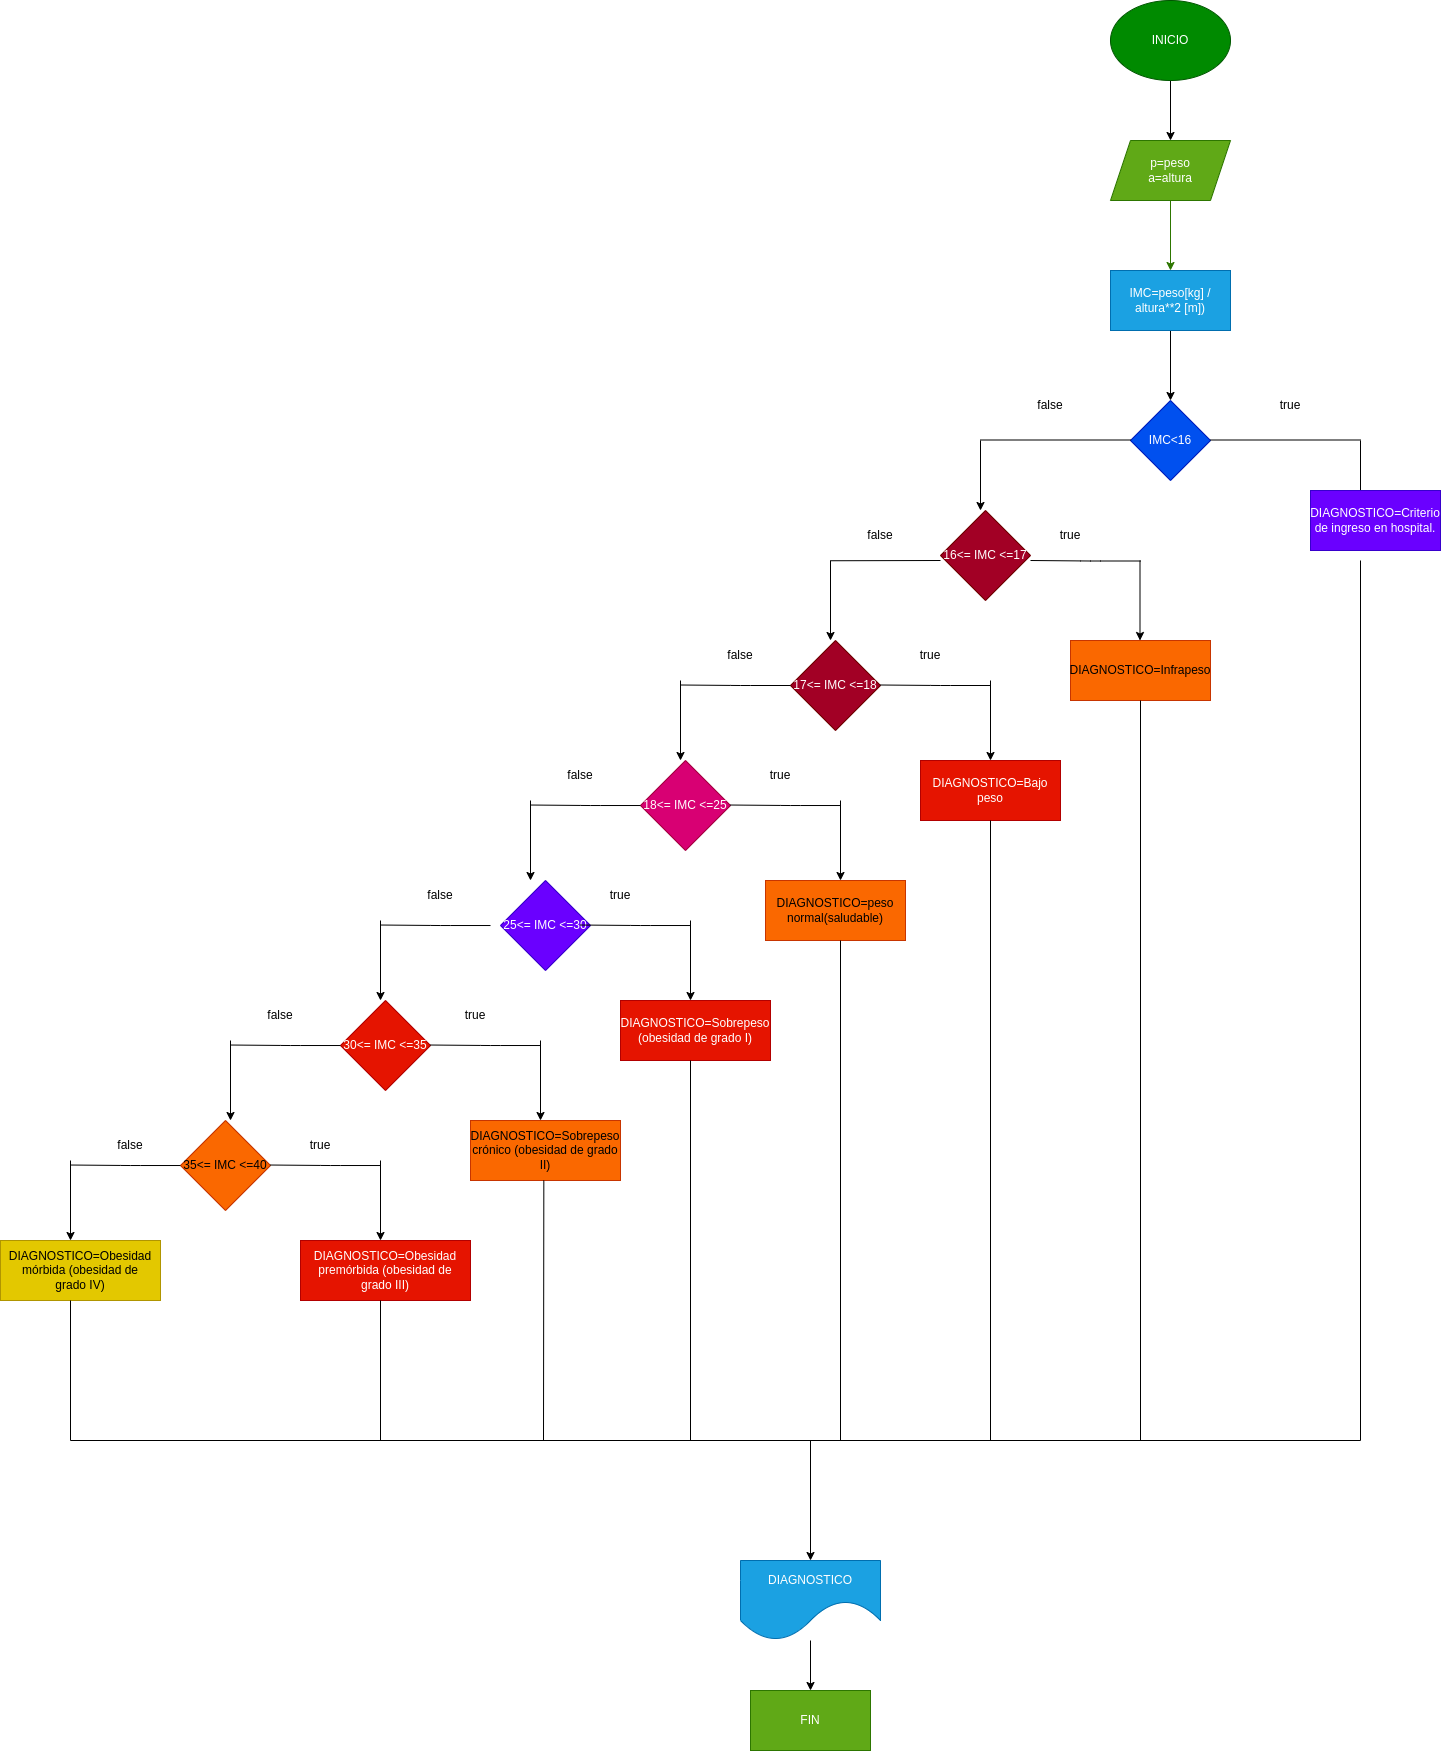

The diagram above was exported from draw.io. Its source (the exported page's mxGraphModel, read from the mxfile embedded in the PNG):
<mxGraphModel dx="2313" dy="1580" grid="1" gridSize="10" guides="1" tooltips="1" connect="1" arrows="1" fold="1" page="1" pageScale="1" pageWidth="827" pageHeight="1169" math="0" shadow="0">
  <root>
    <mxCell id="0" />
    <mxCell id="1" parent="0" />
    <mxCell id="2" value="" style="edgeStyle=none;html=1;" edge="1" parent="1" source="3" target="76">
      <mxGeometry relative="1" as="geometry" />
    </mxCell>
    <mxCell id="3" value="INICIO" style="ellipse;whiteSpace=wrap;html=1;fillColor=#008a00;fontColor=#ffffff;strokeColor=#005700;" vertex="1" parent="1">
      <mxGeometry x="240" y="-80" width="120" height="80" as="geometry" />
    </mxCell>
    <mxCell id="4" value="" style="edgeStyle=none;html=1;exitX=0.5;exitY=1;exitDx=0;exitDy=0;" edge="1" parent="1" source="77">
      <mxGeometry relative="1" as="geometry">
        <mxPoint x="300" y="320" as="targetPoint" />
        <mxPoint x="300" y="260" as="sourcePoint" />
      </mxGeometry>
    </mxCell>
    <mxCell id="5" value="IMC&amp;lt;16" style="rhombus;whiteSpace=wrap;html=1;fillColor=#0050ef;fontColor=#ffffff;strokeColor=#001DBC;" vertex="1" parent="1">
      <mxGeometry x="260" y="320" width="80" height="80" as="geometry" />
    </mxCell>
    <mxCell id="6" value="" style="endArrow=none;html=1;" edge="1" parent="1">
      <mxGeometry width="50" height="50" relative="1" as="geometry">
        <mxPoint x="340" y="359.5" as="sourcePoint" />
        <mxPoint x="490" y="359.5" as="targetPoint" />
      </mxGeometry>
    </mxCell>
    <mxCell id="7" value="" style="edgeStyle=none;html=1;" edge="1" parent="1">
      <mxGeometry relative="1" as="geometry">
        <mxPoint x="490" y="360" as="sourcePoint" />
        <mxPoint x="490" y="420" as="targetPoint" />
      </mxGeometry>
    </mxCell>
    <mxCell id="8" value="DIAGNOSTICO=Criterio de ingreso en hospital." style="rounded=0;whiteSpace=wrap;html=1;fillColor=#6a00ff;fontColor=#ffffff;strokeColor=#3700CC;" vertex="1" parent="1">
      <mxGeometry x="440" y="410" width="130" height="60" as="geometry" />
    </mxCell>
    <mxCell id="9" value="" style="endArrow=none;html=1;" edge="1" parent="1">
      <mxGeometry width="50" height="50" relative="1" as="geometry">
        <mxPoint x="110" y="359.5" as="sourcePoint" />
        <mxPoint x="260" y="359.5" as="targetPoint" />
      </mxGeometry>
    </mxCell>
    <mxCell id="10" value="" style="edgeStyle=none;html=1;" edge="1" parent="1">
      <mxGeometry relative="1" as="geometry">
        <mxPoint x="110" y="360" as="sourcePoint" />
        <mxPoint x="110" y="430" as="targetPoint" />
      </mxGeometry>
    </mxCell>
    <mxCell id="11" value="16&amp;lt;= IMC &amp;lt;=17" style="rhombus;whiteSpace=wrap;html=1;fillColor=#a20025;fontColor=#ffffff;strokeColor=#6F0000;" vertex="1" parent="1">
      <mxGeometry x="70" y="430" width="90" height="90" as="geometry" />
    </mxCell>
    <mxCell id="12" value="DIAGNOSTICO=Infrapeso" style="rounded=0;whiteSpace=wrap;html=1;fillColor=#fa6800;fontColor=#000000;strokeColor=#C73500;" vertex="1" parent="1">
      <mxGeometry x="200" y="560" width="140" height="60" as="geometry" />
    </mxCell>
    <mxCell id="13" value="" style="endArrow=none;html=1;" edge="1" parent="1">
      <mxGeometry width="50" height="50" relative="1" as="geometry">
        <mxPoint x="160" y="480" as="sourcePoint" />
        <mxPoint x="270" y="480.5" as="targetPoint" />
        <Array as="points">
          <mxPoint x="220" y="480.5" />
        </Array>
      </mxGeometry>
    </mxCell>
    <mxCell id="14" value="" style="endArrow=none;html=1;" edge="1" parent="1">
      <mxGeometry width="50" height="50" relative="1" as="geometry">
        <mxPoint x="-40" y="480.25" as="sourcePoint" />
        <mxPoint x="70" y="480" as="targetPoint" />
      </mxGeometry>
    </mxCell>
    <mxCell id="15" value="" style="edgeStyle=none;html=1;" edge="1" parent="1">
      <mxGeometry relative="1" as="geometry">
        <mxPoint x="269.5" y="480" as="sourcePoint" />
        <mxPoint x="269.5" y="560" as="targetPoint" />
      </mxGeometry>
    </mxCell>
    <mxCell id="16" value="" style="edgeStyle=none;html=1;" edge="1" parent="1">
      <mxGeometry relative="1" as="geometry">
        <mxPoint x="-40" y="480" as="sourcePoint" />
        <mxPoint x="-40" y="560" as="targetPoint" />
      </mxGeometry>
    </mxCell>
    <mxCell id="17" value="17&amp;lt;= IMC &amp;lt;=18" style="rhombus;whiteSpace=wrap;html=1;fillColor=#a20025;fontColor=#ffffff;strokeColor=#6F0000;" vertex="1" parent="1">
      <mxGeometry x="-80" y="560" width="90" height="90" as="geometry" />
    </mxCell>
    <mxCell id="18" value="" style="endArrow=none;html=1;" edge="1" parent="1">
      <mxGeometry width="50" height="50" relative="1" as="geometry">
        <mxPoint x="10" y="604.5" as="sourcePoint" />
        <mxPoint x="120" y="605" as="targetPoint" />
        <Array as="points">
          <mxPoint x="70" y="605" />
        </Array>
      </mxGeometry>
    </mxCell>
    <mxCell id="19" value="" style="edgeStyle=none;html=1;" edge="1" parent="1">
      <mxGeometry relative="1" as="geometry">
        <mxPoint x="120" y="600" as="sourcePoint" />
        <mxPoint x="120" y="680" as="targetPoint" />
      </mxGeometry>
    </mxCell>
    <mxCell id="20" value="DIAGNOSTICO=Bajo peso" style="rounded=0;whiteSpace=wrap;html=1;fillColor=#e51400;fontColor=#ffffff;strokeColor=#B20000;" vertex="1" parent="1">
      <mxGeometry x="50" y="680" width="140" height="60" as="geometry" />
    </mxCell>
    <mxCell id="21" value="" style="endArrow=none;html=1;" edge="1" parent="1">
      <mxGeometry width="50" height="50" relative="1" as="geometry">
        <mxPoint x="-190" y="604.5" as="sourcePoint" />
        <mxPoint x="-80" y="605" as="targetPoint" />
        <Array as="points">
          <mxPoint x="-130" y="605" />
        </Array>
      </mxGeometry>
    </mxCell>
    <mxCell id="22" value="" style="edgeStyle=none;html=1;" edge="1" parent="1">
      <mxGeometry relative="1" as="geometry">
        <mxPoint x="-190" y="600" as="sourcePoint" />
        <mxPoint x="-190" y="680" as="targetPoint" />
      </mxGeometry>
    </mxCell>
    <mxCell id="23" value="18&amp;lt;= IMC &amp;lt;=25" style="rhombus;whiteSpace=wrap;html=1;fillColor=#d80073;fontColor=#ffffff;strokeColor=#A50040;" vertex="1" parent="1">
      <mxGeometry x="-230" y="680" width="90" height="90" as="geometry" />
    </mxCell>
    <mxCell id="24" value="" style="endArrow=none;html=1;" edge="1" parent="1">
      <mxGeometry width="50" height="50" relative="1" as="geometry">
        <mxPoint x="-140" y="724.52" as="sourcePoint" />
        <mxPoint x="-30" y="725.02" as="targetPoint" />
        <Array as="points">
          <mxPoint x="-80" y="725.02" />
        </Array>
      </mxGeometry>
    </mxCell>
    <mxCell id="25" value="" style="edgeStyle=none;html=1;" edge="1" parent="1">
      <mxGeometry relative="1" as="geometry">
        <mxPoint x="-30" y="720" as="sourcePoint" />
        <mxPoint x="-30" y="800" as="targetPoint" />
      </mxGeometry>
    </mxCell>
    <mxCell id="26" value="" style="endArrow=none;html=1;" edge="1" parent="1">
      <mxGeometry width="50" height="50" relative="1" as="geometry">
        <mxPoint x="-340" y="724.52" as="sourcePoint" />
        <mxPoint x="-230" y="725.02" as="targetPoint" />
        <Array as="points">
          <mxPoint x="-280" y="725.02" />
        </Array>
      </mxGeometry>
    </mxCell>
    <mxCell id="27" value="" style="edgeStyle=none;html=1;" edge="1" parent="1">
      <mxGeometry relative="1" as="geometry">
        <mxPoint x="-340" y="720" as="sourcePoint" />
        <mxPoint x="-340" y="800" as="targetPoint" />
      </mxGeometry>
    </mxCell>
    <mxCell id="28" value="DIAGNOSTICO=peso normal(saludable)" style="rounded=0;whiteSpace=wrap;html=1;fillColor=#fa6800;fontColor=#000000;strokeColor=#C73500;" vertex="1" parent="1">
      <mxGeometry x="-105" y="800" width="140" height="60" as="geometry" />
    </mxCell>
    <mxCell id="29" value="25&amp;lt;= IMC &amp;lt;=30" style="rhombus;whiteSpace=wrap;html=1;fillColor=#6a00ff;fontColor=#ffffff;strokeColor=#3700CC;" vertex="1" parent="1">
      <mxGeometry x="-370" y="800" width="90" height="90" as="geometry" />
    </mxCell>
    <mxCell id="30" value="" style="endArrow=none;html=1;" edge="1" parent="1">
      <mxGeometry width="50" height="50" relative="1" as="geometry">
        <mxPoint x="-290" y="844.52" as="sourcePoint" />
        <mxPoint x="-180" y="845.02" as="targetPoint" />
        <Array as="points">
          <mxPoint x="-230" y="845.02" />
        </Array>
      </mxGeometry>
    </mxCell>
    <mxCell id="31" value="" style="edgeStyle=none;html=1;" edge="1" parent="1">
      <mxGeometry relative="1" as="geometry">
        <mxPoint x="-180" y="840" as="sourcePoint" />
        <mxPoint x="-180" y="920" as="targetPoint" />
      </mxGeometry>
    </mxCell>
    <mxCell id="32" value="" style="endArrow=none;html=1;" edge="1" parent="1">
      <mxGeometry width="50" height="50" relative="1" as="geometry">
        <mxPoint x="-490" y="844.52" as="sourcePoint" />
        <mxPoint x="-380" y="845.02" as="targetPoint" />
        <Array as="points">
          <mxPoint x="-430" y="845.02" />
        </Array>
      </mxGeometry>
    </mxCell>
    <mxCell id="33" value="" style="edgeStyle=none;html=1;" edge="1" parent="1">
      <mxGeometry relative="1" as="geometry">
        <mxPoint x="-490" y="840" as="sourcePoint" />
        <mxPoint x="-490" y="920" as="targetPoint" />
      </mxGeometry>
    </mxCell>
    <mxCell id="34" value="DIAGNOSTICO=Sobrepeso (obesidad de grado I)" style="rounded=0;whiteSpace=wrap;html=1;fillColor=#e51400;fontColor=#ffffff;strokeColor=#B20000;" vertex="1" parent="1">
      <mxGeometry x="-250" y="920" width="150" height="60" as="geometry" />
    </mxCell>
    <mxCell id="35" value="30&amp;lt;= IMC &amp;lt;=35" style="rhombus;whiteSpace=wrap;html=1;fillColor=#e51400;fontColor=#ffffff;strokeColor=#B20000;" vertex="1" parent="1">
      <mxGeometry x="-530" y="920" width="90" height="90" as="geometry" />
    </mxCell>
    <mxCell id="36" value="" style="endArrow=none;html=1;" edge="1" parent="1">
      <mxGeometry width="50" height="50" relative="1" as="geometry">
        <mxPoint x="-440" y="964.52" as="sourcePoint" />
        <mxPoint x="-330" y="965.02" as="targetPoint" />
        <Array as="points">
          <mxPoint x="-380" y="965.02" />
        </Array>
      </mxGeometry>
    </mxCell>
    <mxCell id="37" value="" style="edgeStyle=none;html=1;" edge="1" parent="1">
      <mxGeometry relative="1" as="geometry">
        <mxPoint x="-330" y="960" as="sourcePoint" />
        <mxPoint x="-330" y="1040" as="targetPoint" />
      </mxGeometry>
    </mxCell>
    <mxCell id="38" value="" style="endArrow=none;html=1;" edge="1" parent="1">
      <mxGeometry width="50" height="50" relative="1" as="geometry">
        <mxPoint x="-640" y="964.52" as="sourcePoint" />
        <mxPoint x="-530" y="965.02" as="targetPoint" />
        <Array as="points">
          <mxPoint x="-580" y="965.02" />
        </Array>
      </mxGeometry>
    </mxCell>
    <mxCell id="39" value="" style="edgeStyle=none;html=1;" edge="1" parent="1">
      <mxGeometry relative="1" as="geometry">
        <mxPoint x="-640" y="960" as="sourcePoint" />
        <mxPoint x="-640" y="1040" as="targetPoint" />
      </mxGeometry>
    </mxCell>
    <mxCell id="40" value="DIAGNOSTICO=Sobrepeso crónico (obesidad de grado II)" style="rounded=0;whiteSpace=wrap;html=1;fillColor=#fa6800;fontColor=#000000;strokeColor=#C73500;" vertex="1" parent="1">
      <mxGeometry x="-400" y="1040" width="150" height="60" as="geometry" />
    </mxCell>
    <mxCell id="41" value="35&amp;lt;= IMC &amp;lt;=40" style="rhombus;whiteSpace=wrap;html=1;fillColor=#fa6800;fontColor=#000000;strokeColor=#C73500;" vertex="1" parent="1">
      <mxGeometry x="-690" y="1040" width="90" height="90" as="geometry" />
    </mxCell>
    <mxCell id="42" value="" style="endArrow=none;html=1;" edge="1" parent="1">
      <mxGeometry width="50" height="50" relative="1" as="geometry">
        <mxPoint x="-600" y="1084.52" as="sourcePoint" />
        <mxPoint x="-490" y="1085.02" as="targetPoint" />
        <Array as="points">
          <mxPoint x="-540" y="1085.02" />
        </Array>
      </mxGeometry>
    </mxCell>
    <mxCell id="43" value="" style="edgeStyle=none;html=1;" edge="1" parent="1">
      <mxGeometry relative="1" as="geometry">
        <mxPoint x="-490" y="1080" as="sourcePoint" />
        <mxPoint x="-490" y="1160" as="targetPoint" />
      </mxGeometry>
    </mxCell>
    <mxCell id="44" value="" style="endArrow=none;html=1;" edge="1" parent="1">
      <mxGeometry width="50" height="50" relative="1" as="geometry">
        <mxPoint x="-800" y="1084.52" as="sourcePoint" />
        <mxPoint x="-690" y="1085.02" as="targetPoint" />
        <Array as="points">
          <mxPoint x="-740" y="1085.02" />
        </Array>
      </mxGeometry>
    </mxCell>
    <mxCell id="45" value="" style="edgeStyle=none;html=1;" edge="1" parent="1">
      <mxGeometry relative="1" as="geometry">
        <mxPoint x="-800" y="1080" as="sourcePoint" />
        <mxPoint x="-800" y="1160" as="targetPoint" />
      </mxGeometry>
    </mxCell>
    <mxCell id="46" value="DIAGNOSTICO=&lt;span style=&quot;background-color: initial;&quot;&gt;Obesidad premórbida (obesidad de grado&amp;nbsp;&lt;/span&gt;&lt;span style=&quot;background-color: initial;&quot;&gt;III)&lt;/span&gt;&lt;span style=&quot;background-color: initial;&quot;&gt;&lt;br&gt;&lt;/span&gt;" style="rounded=0;whiteSpace=wrap;html=1;fillColor=#e51400;fontColor=#ffffff;strokeColor=#B20000;" vertex="1" parent="1">
      <mxGeometry x="-570" y="1160" width="170" height="60" as="geometry" />
    </mxCell>
    <mxCell id="47" value="DIAGNOSTICO=&lt;span style=&quot;background-color: initial;&quot;&gt;Obesidad mórbida (obesidad de grado&amp;nbsp;&lt;/span&gt;&lt;span style=&quot;background-color: initial;&quot;&gt;IV)&lt;/span&gt;&lt;span style=&quot;background-color: initial;&quot;&gt;&lt;br&gt;&lt;/span&gt;" style="rounded=0;whiteSpace=wrap;html=1;fillColor=#e3c800;fontColor=#000000;strokeColor=#B09500;" vertex="1" parent="1">
      <mxGeometry x="-870" y="1160" width="160" height="60" as="geometry" />
    </mxCell>
    <mxCell id="48" value="" style="endArrow=none;html=1;" edge="1" parent="1">
      <mxGeometry width="50" height="50" relative="1" as="geometry">
        <mxPoint x="490" y="1360" as="sourcePoint" />
        <mxPoint x="490" y="480" as="targetPoint" />
      </mxGeometry>
    </mxCell>
    <mxCell id="49" value="" style="endArrow=none;html=1;" edge="1" parent="1">
      <mxGeometry width="50" height="50" relative="1" as="geometry">
        <mxPoint x="270" y="1360" as="sourcePoint" />
        <mxPoint x="270" y="620" as="targetPoint" />
      </mxGeometry>
    </mxCell>
    <mxCell id="50" value="" style="endArrow=none;html=1;" edge="1" parent="1">
      <mxGeometry width="50" height="50" relative="1" as="geometry">
        <mxPoint x="120" y="1360" as="sourcePoint" />
        <mxPoint x="119.99999999999955" y="740" as="targetPoint" />
      </mxGeometry>
    </mxCell>
    <mxCell id="51" value="" style="endArrow=none;html=1;" edge="1" parent="1">
      <mxGeometry width="50" height="50" relative="1" as="geometry">
        <mxPoint x="-180" y="1360" as="sourcePoint" />
        <mxPoint x="-180.00000000000045" y="980" as="targetPoint" />
      </mxGeometry>
    </mxCell>
    <mxCell id="52" value="" style="endArrow=none;html=1;" edge="1" parent="1">
      <mxGeometry width="50" height="50" relative="1" as="geometry">
        <mxPoint x="-30" y="1360" as="sourcePoint" />
        <mxPoint x="-30.000000000000455" y="860" as="targetPoint" />
      </mxGeometry>
    </mxCell>
    <mxCell id="53" value="" style="endArrow=none;html=1;" edge="1" parent="1">
      <mxGeometry width="50" height="50" relative="1" as="geometry">
        <mxPoint x="-490" y="1360" as="sourcePoint" />
        <mxPoint x="-490.00000000000045" y="1220" as="targetPoint" />
      </mxGeometry>
    </mxCell>
    <mxCell id="54" value="" style="endArrow=none;html=1;" edge="1" parent="1">
      <mxGeometry width="50" height="50" relative="1" as="geometry">
        <mxPoint x="-327" y="1360" as="sourcePoint" />
        <mxPoint x="-326.6700000000004" y="1100" as="targetPoint" />
      </mxGeometry>
    </mxCell>
    <mxCell id="55" value="" style="endArrow=none;html=1;" edge="1" parent="1">
      <mxGeometry width="50" height="50" relative="1" as="geometry">
        <mxPoint x="-800" y="1360" as="sourcePoint" />
        <mxPoint x="-800.0000000000005" y="1220" as="targetPoint" />
      </mxGeometry>
    </mxCell>
    <mxCell id="56" value="" style="endArrow=none;html=1;" edge="1" parent="1">
      <mxGeometry width="50" height="50" relative="1" as="geometry">
        <mxPoint x="-800" y="1360" as="sourcePoint" />
        <mxPoint x="490" y="1360" as="targetPoint" />
      </mxGeometry>
    </mxCell>
    <mxCell id="57" value="" style="endArrow=classic;html=1;" edge="1" parent="1">
      <mxGeometry width="50" height="50" relative="1" as="geometry">
        <mxPoint x="-60" y="1360" as="sourcePoint" />
        <mxPoint x="-60" y="1480" as="targetPoint" />
      </mxGeometry>
    </mxCell>
    <mxCell id="58" value="" style="edgeStyle=none;html=1;" edge="1" parent="1" source="59" target="60">
      <mxGeometry relative="1" as="geometry" />
    </mxCell>
    <mxCell id="59" value="DIAGNOSTICO" style="shape=document;whiteSpace=wrap;html=1;boundedLbl=1;size=0.5;fillColor=#1ba1e2;fontColor=#ffffff;strokeColor=#006EAF;" vertex="1" parent="1">
      <mxGeometry x="-130" y="1480" width="140" height="80" as="geometry" />
    </mxCell>
    <mxCell id="60" value="FIN" style="rounded=0;whiteSpace=wrap;html=1;fillColor=#60a917;fontColor=#ffffff;strokeColor=#2D7600;" vertex="1" parent="1">
      <mxGeometry x="-120" y="1610" width="120" height="60" as="geometry" />
    </mxCell>
    <mxCell id="61" value="true" style="text;html=1;strokeColor=none;fillColor=none;align=center;verticalAlign=middle;whiteSpace=wrap;rounded=0;" vertex="1" parent="1">
      <mxGeometry x="390" y="310" width="60" height="30" as="geometry" />
    </mxCell>
    <mxCell id="62" value="false" style="text;html=1;strokeColor=none;fillColor=none;align=center;verticalAlign=middle;whiteSpace=wrap;rounded=0;" vertex="1" parent="1">
      <mxGeometry x="150" y="310" width="60" height="30" as="geometry" />
    </mxCell>
    <mxCell id="63" value="true" style="text;html=1;strokeColor=none;fillColor=none;align=center;verticalAlign=middle;whiteSpace=wrap;rounded=0;" vertex="1" parent="1">
      <mxGeometry x="170" y="440" width="60" height="30" as="geometry" />
    </mxCell>
    <mxCell id="64" value="true" style="text;html=1;strokeColor=none;fillColor=none;align=center;verticalAlign=middle;whiteSpace=wrap;rounded=0;" vertex="1" parent="1">
      <mxGeometry x="30" y="560" width="60" height="30" as="geometry" />
    </mxCell>
    <mxCell id="65" value="true" style="text;html=1;strokeColor=none;fillColor=none;align=center;verticalAlign=middle;whiteSpace=wrap;rounded=0;" vertex="1" parent="1">
      <mxGeometry x="-120" y="680" width="60" height="30" as="geometry" />
    </mxCell>
    <mxCell id="66" value="true" style="text;html=1;strokeColor=none;fillColor=none;align=center;verticalAlign=middle;whiteSpace=wrap;rounded=0;" vertex="1" parent="1">
      <mxGeometry x="-280" y="800" width="60" height="30" as="geometry" />
    </mxCell>
    <mxCell id="67" value="true" style="text;html=1;strokeColor=none;fillColor=none;align=center;verticalAlign=middle;whiteSpace=wrap;rounded=0;" vertex="1" parent="1">
      <mxGeometry x="-425" y="920" width="60" height="30" as="geometry" />
    </mxCell>
    <mxCell id="68" value="true" style="text;html=1;strokeColor=none;fillColor=none;align=center;verticalAlign=middle;whiteSpace=wrap;rounded=0;" vertex="1" parent="1">
      <mxGeometry x="-580" y="1050" width="60" height="30" as="geometry" />
    </mxCell>
    <mxCell id="69" value="false" style="text;html=1;strokeColor=none;fillColor=none;align=center;verticalAlign=middle;whiteSpace=wrap;rounded=0;" vertex="1" parent="1">
      <mxGeometry x="-20" y="440" width="60" height="30" as="geometry" />
    </mxCell>
    <mxCell id="70" value="false" style="text;html=1;strokeColor=none;fillColor=none;align=center;verticalAlign=middle;whiteSpace=wrap;rounded=0;" vertex="1" parent="1">
      <mxGeometry x="-160" y="560" width="60" height="30" as="geometry" />
    </mxCell>
    <mxCell id="71" value="false" style="text;html=1;strokeColor=none;fillColor=none;align=center;verticalAlign=middle;whiteSpace=wrap;rounded=0;" vertex="1" parent="1">
      <mxGeometry x="-320" y="680" width="60" height="30" as="geometry" />
    </mxCell>
    <mxCell id="72" value="false" style="text;html=1;strokeColor=none;fillColor=none;align=center;verticalAlign=middle;whiteSpace=wrap;rounded=0;" vertex="1" parent="1">
      <mxGeometry x="-460" y="800" width="60" height="30" as="geometry" />
    </mxCell>
    <mxCell id="73" value="false" style="text;html=1;strokeColor=none;fillColor=none;align=center;verticalAlign=middle;whiteSpace=wrap;rounded=0;" vertex="1" parent="1">
      <mxGeometry x="-620" y="920" width="60" height="30" as="geometry" />
    </mxCell>
    <mxCell id="74" value="false" style="text;html=1;strokeColor=none;fillColor=none;align=center;verticalAlign=middle;whiteSpace=wrap;rounded=0;" vertex="1" parent="1">
      <mxGeometry x="-770" y="1050" width="60" height="30" as="geometry" />
    </mxCell>
    <mxCell id="75" value="" style="edgeStyle=none;html=1;fillColor=#60a917;strokeColor=#2D7600;" edge="1" parent="1" target="77">
      <mxGeometry relative="1" as="geometry">
        <mxPoint x="300" y="120" as="sourcePoint" />
      </mxGeometry>
    </mxCell>
    <mxCell id="76" value="p=peso&lt;br&gt;a=altura" style="shape=parallelogram;perimeter=parallelogramPerimeter;whiteSpace=wrap;html=1;fixedSize=1;fillColor=#60a917;fontColor=#ffffff;strokeColor=#2D7600;" vertex="1" parent="1">
      <mxGeometry x="240" y="60" width="120" height="60" as="geometry" />
    </mxCell>
    <mxCell id="77" value="&lt;span style=&quot;color: rgb(255, 255, 255);&quot;&gt;IMC=peso[kg] / altura**2 [m])&lt;/span&gt;" style="rounded=0;whiteSpace=wrap;html=1;fillColor=#1ba1e2;fontColor=#ffffff;strokeColor=#006EAF;" vertex="1" parent="1">
      <mxGeometry x="240" y="190" width="120" height="60" as="geometry" />
    </mxCell>
  </root>
</mxGraphModel>